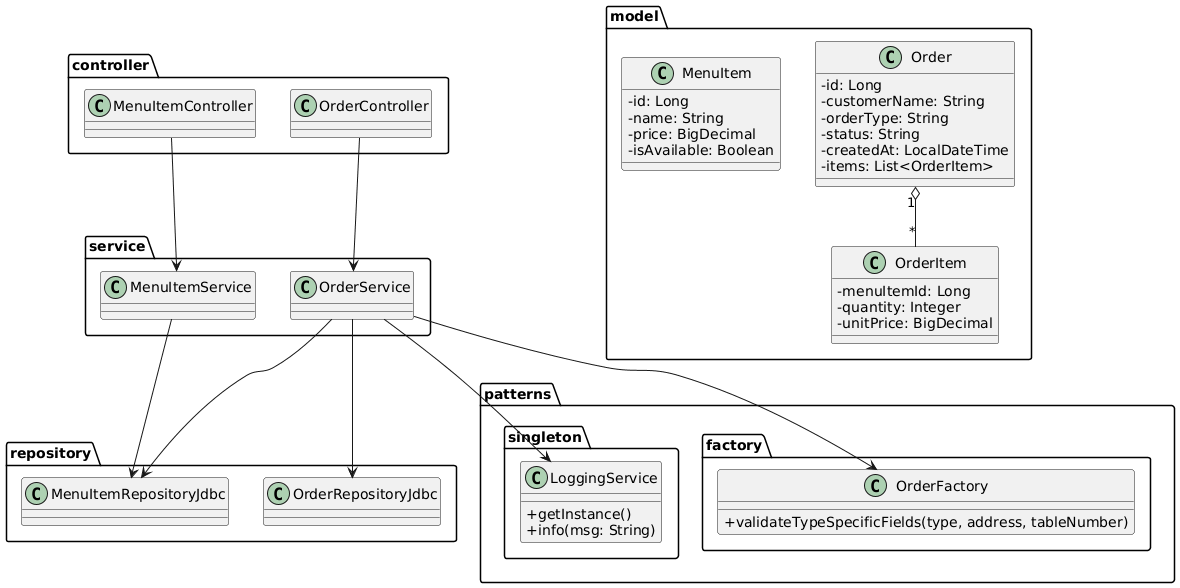

The diagram above was rendered by PlantUML. Its source (embedded in the PNG):
@startuml
skinparam classAttributeIconSize 0

package "controller" {
  class MenuItemController
  class OrderController
}

package "service" {
  class MenuItemService
  class OrderService
}

package "repository" {
  class MenuItemRepositoryJdbc
  class OrderRepositoryJdbc
}

package "model" {
  class MenuItem {
    - id: Long
    - name: String
    - price: BigDecimal
    - isAvailable: Boolean
  }

  class Order {
    - id: Long
    - customerName: String
    - orderType: String
    - status: String
    - createdAt: LocalDateTime
    - items: List<OrderItem>
  }

  class OrderItem {
    - menuItemId: Long
    - quantity: Integer
    - unitPrice: BigDecimal
  }
}

package "patterns" {
  package "singleton" {
    class LoggingService {
      + getInstance()
      + info(msg: String)
    }
  }
  package "factory" {
    class OrderFactory {
      + validateTypeSpecificFields(type, address, tableNumber)
    }
  }
}

' Layer dependencies
MenuItemController --> MenuItemService
MenuItemService --> MenuItemRepositoryJdbc

OrderController --> OrderService
OrderService --> OrderRepositoryJdbc
OrderService --> MenuItemRepositoryJdbc

' Patterns usage
OrderService --> LoggingService
OrderService --> OrderFactory

' Domain relationship
Order "1" o-- "*" OrderItem
@enduml